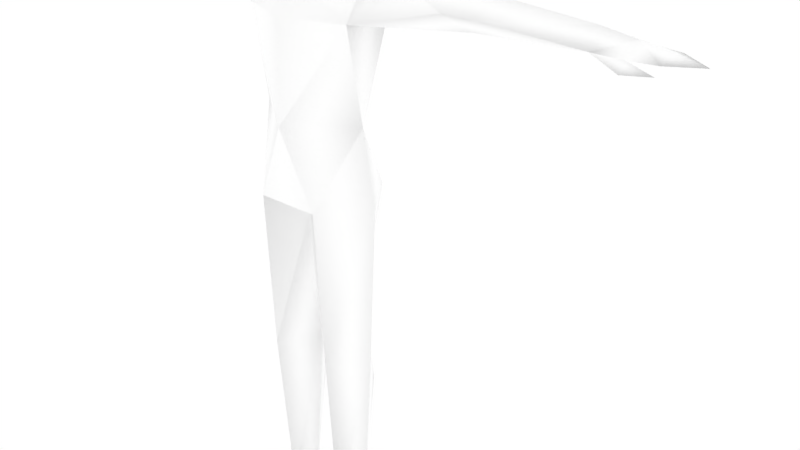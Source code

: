 # Source: femalenpc30.blend  (saved by Blender 2.68.0; exported with 4.5.12 LTS)
import bpy
from mathutils import Matrix  # noqa: F401  (used for matrix-valued properties, if any)

bpy.ops.wm.read_factory_settings(use_empty=True)
scene = bpy.context.scene
scene.name = 'Scene'

# ---- collections
col_collection_1 = bpy.data.collections.new('Collection 1'); scene.collection.children.link(col_collection_1)
col_collection_2 = bpy.data.collections.new('Collection 2'); scene.collection.children.link(col_collection_2)
col_collection_2.hide_render = True
col_collection_2.hide_viewport = True

# ---- materials (node trees are filled in below, after node groups)
mat_npcs = bpy.data.materials.new('npcs')
mat_npcs.alpha_threshold = 0.0
mat_npcs.use_transparent_shadow = False
mat_npcs.diffuse_color = (1.0, 1.0, 1.0, 1.0)
mat_npcs.roughness = 0.5
mat_npcs.line_color = (0.0, 0.0, 0.0, 1.0)

# ---- material node trees

# ---- world
world_world = bpy.data.worlds.new('World'); scene.world = world_world
world_world.color = (1.0, 1.0, 1.0)
world_world.use_sun_shadow = False
world_world.sun_shadow_jitter_overblur = 0.0
world_world.cycles.sampling_method = 'MANUAL'
world_world.cycles.sample_map_resolution = 256

# ---- meshes
me_cube_001 = bpy.data.meshes.new('Cube.001')
me_cube_001.from_pydata([(-0.06693, 0.04632, 1.464), (-0.1407, 0.05066, 1.454), (-0.1393, 0.1096, 1.351), (-0.1345, -0.01291, 1.351), (-0.1393, 0.0266, 1.121), (-0.0866, 0.148, 0.9357), (-0.1584, 0.04015, 0.9357), (-0.07561, -0.0685, 0.9357), (-0.01049, 0.03485, 0.543), (-0.07919, 0.1001, 0.543), (-0.1436, 0.03485, 0.543), (-0.07919, -0.04981, 0.543), (-0.04497, 0.03485, 0.1152), (-0.08352, 0.07716, 0.1152), (-0.1183, 0.03485, 0.1152), (-0.07591, -0.01869, 0.1152), (-0.07893, 0.1202, 0.4218), (-0.04014, -0.05714, -1.124e-10), (-0.08225, 0.1046, 0.0), (-0.1229, -0.05714, -1.124e-10), (-0.07591, -0.1619, 0.0), (-0.3917, 0.05304, 1.456), (-0.3917, 0.1161, 1.413), (-0.3564, 0.001031, 1.413), (-0.3917, 0.0564, 1.37), (-0.2038, 0.04367, 1.456), (-0.6648, 0.05187, 1.439), (-0.6648, 0.08933, 1.401), (-0.6648, 0.01419, 1.401), (-0.4304, 0.004734, 1.413), (-0.7403, 0.05046, 1.429), (-0.7403, 0.1136, 1.404), (-0.7403, 0.00734, 1.404), (-0.8, 0.05046, 1.419), (-0.8, 0.09894, 1.406), (-0.8, 0.01188, 1.406), (-0.8708, 0.05046, 1.407), (-0.7338, -0.0003551, 1.379), (-0.8005, -0.001062, 1.39), (-0.7113, 0.02898, 1.393), (-0.08236, 0.1144, 0.7916), (-0.07385, 0.04915, 1.558), (-0.1158, 0.04915, 1.618), (-0.131, 0.1042, 1.62), (-0.1539, 0.1071, 1.714), (-0.1185, 0.04915, 1.715), (-0.1172, 0.1133, 1.861), (-0.08215, -0.07233, 1.545), (-0.1052, -0.07968, 1.663), (-0.09904, -0.07207, 1.789), (-0.02391, -0.1327, 1.626), (-0.1086, 0.07952, 1.662), (-0.1041, 0.1114, 1.55), (-0.1491, -0.02064, 1.789), (0.06693, 0.04632, 1.464), (0.1407, 0.05066, 1.454), (0.1393, 0.1096, 1.351), (0.1345, -0.01291, 1.351), (0.1393, 0.0266, 1.121), (0.0866, 0.148, 0.9357), (0.1584, 0.04015, 0.9357), (0.07561, -0.0685, 0.9357), (0.01049, 0.03485, 0.543), (0.07919, 0.1001, 0.543), (0.1436, 0.03485, 0.543), (0.07919, -0.04981, 0.543), (0.04497, 0.03485, 0.1152), (0.08352, 0.07716, 0.1152), (0.1183, 0.03485, 0.1152), (0.07591, -0.01869, 0.1152), (0.07893, 0.1202, 0.4218), (0.04014, -0.05714, -1.124e-10), (0.08225, 0.1046, 0.0), (0.1229, -0.05714, -1.124e-10), (0.07591, -0.1619, 0.0), (0.3917, 0.05304, 1.456), (0.3917, 0.1161, 1.413), (0.3564, 0.001031, 1.413), (0.3917, 0.0564, 1.37), (0.2038, 0.04367, 1.456), (0.6648, 0.05187, 1.439), (0.6648, 0.08933, 1.401), (0.6648, 0.01419, 1.401), (0.4304, 0.004734, 1.413), (0.7403, 0.05046, 1.429), (0.7403, 0.1136, 1.404), (0.7403, 0.00734, 1.404), (0.8, 0.05046, 1.419), (0.8, 0.09894, 1.406), (0.8, 0.01188, 1.406), (0.8708, 0.05046, 1.407), (0.7338, -0.0003551, 1.379), (0.8005, -0.001062, 1.39), (0.7113, 0.02898, 1.393), (0.08236, 0.1144, 0.7916), (0.0, 0.1125, 1.466), (0.0, -0.01941, 1.433), (0.0, -0.07058, 1.354), (0.0, 0.1046, 1.121), (0.0, -0.0828, 1.121), (0.0, 0.1327, 0.9357), (0.0, -0.00372, 0.887), (0.0, -0.03048, 1.512), (0.0, -0.1124, 1.512), (0.0, -0.1761, 1.636), (0.0, -0.1597, 1.687), (0.0, -0.1275, 1.717), (0.0, -0.1083, 1.82), (0.0, -0.01962, 1.921), (0.0, 0.1609, 1.921), (0.0, 0.2268, 1.766), (0.0, 0.1151, 1.56), (0.07385, 0.04915, 1.558), (0.1158, 0.04915, 1.618), (0.131, 0.1042, 1.62), (0.1539, 0.1071, 1.714), (0.1185, 0.04915, 1.715), (0.1172, 0.1133, 1.861), (0.08215, -0.07233, 1.545), (0.1052, -0.07968, 1.663), (0.09904, -0.07207, 1.789), (0.02391, -0.1327, 1.626), (0.1086, 0.07952, 1.662), (0.0, 0.1961, 1.571), (0.07592, -0.1381, 1.833), (0.1041, 0.1114, 1.55), (0.1491, -0.02064, 1.789), (0.003046, -0.154, 1.779), (-0.08049, -0.09903, 1.847), (-0.1043, 0.02275, 1.891), (0.05687, -0.1474, 1.692)], [], [(97, 96, 3), (1, 95, 2), (95, 1, 0), (0, 1, 96), (96, 1, 3), (22, 2, 24), (4, 5, 6), (4, 98, 5), (8, 100, 101), (7, 6, 11), (4, 6, 7), (99, 4, 7), (4, 2, 98), (98, 100, 5), (9, 8, 16), (11, 10, 15), (5, 100, 40), (5, 40, 6), (15, 14, 20), (17, 12, 20), (10, 9, 16), (11, 15, 8), (8, 12, 16), (12, 13, 16), (14, 10, 16), (13, 14, 16), (13, 12, 18), (19, 14, 18), (11, 101, 7), (8, 101, 11), (6, 10, 11), (100, 8, 40), (10, 14, 15), (10, 6, 40), (12, 15, 20), (14, 13, 18), (14, 19, 20), (3, 23, 24), (1, 2, 25), (3, 1, 25), (2, 3, 24), (2, 22, 25), (22, 21, 25), (23, 3, 25), (21, 23, 25), (24, 23, 29), (23, 21, 29), (21, 22, 26), (31, 27, 32), (22, 27, 26), (28, 29, 26), (29, 21, 26), (28, 26, 30), (30, 31, 34), (26, 27, 31), (31, 32, 34), (32, 30, 35), (34, 35, 36), (35, 33, 36), (33, 34, 36), (27, 39, 32), (24, 29, 28), (28, 32, 37), (39, 37, 38), (32, 39, 38), (37, 32, 38), (32, 28, 30), (33, 30, 34), (30, 26, 31), (30, 33, 35), (32, 35, 34), (17, 19, 18), (17, 20, 19), (4, 99, 3), (9, 10, 40), (8, 9, 40), (27, 24, 28), (22, 24, 27), (39, 27, 37), (27, 28, 37), (12, 17, 18), (2, 95, 98), (15, 12, 8), (99, 97, 3), (3, 2, 4), (106, 107, 49), (106, 49, 48), (105, 50, 104), (50, 105, 106), (48, 50, 106), (47, 50, 48), (50, 47, 103), (47, 102, 103), (102, 47, 41), (41, 96, 102), (41, 0, 96), (111, 0, 41), (111, 95, 0), (41, 47, 42), (42, 48, 49), (42, 49, 53), (47, 48, 42), (44, 42, 45), (42, 44, 43), (111, 41, 42), (51, 43, 44), (51, 42, 43), (42, 51, 111), (51, 52, 111), (52, 123, 111), (42, 53, 45), (110, 123, 44), (123, 52, 44), (52, 51, 44), (46, 44, 53), (44, 45, 53), (108, 109, 129), (44, 46, 110), (46, 109, 110), (97, 57, 96), (55, 56, 95), (95, 54, 55), (54, 96, 55), (96, 57, 55), (76, 78, 56), (58, 60, 59), (58, 59, 98), (62, 101, 100), (61, 65, 60), (58, 61, 60), (99, 61, 58), (58, 98, 56), (98, 59, 100), (63, 70, 62), (65, 69, 64), (59, 94, 100), (59, 60, 94), (69, 74, 68), (71, 74, 66), (64, 70, 63), (65, 62, 69), (62, 70, 66), (66, 70, 67), (68, 70, 64), (67, 70, 68), (67, 72, 66), (73, 72, 68), (65, 61, 101), (62, 65, 101), (60, 65, 64), (100, 94, 62), (64, 69, 68), (64, 94, 60), (66, 74, 69), (68, 72, 67), (68, 74, 73), (57, 78, 77), (55, 79, 56), (57, 79, 55), (56, 78, 57), (56, 79, 76), (76, 79, 75), (77, 79, 57), (75, 79, 77), (78, 83, 77), (77, 83, 75), (75, 80, 76), (85, 86, 81), (76, 80, 81), (82, 80, 83), (83, 80, 75), (82, 84, 80), (84, 88, 85), (80, 85, 81), (85, 88, 86), (86, 89, 84), (88, 90, 89), (89, 90, 87), (87, 90, 88), (81, 86, 93), (78, 82, 83), (82, 91, 86), (93, 92, 91), (86, 92, 93), (91, 92, 86), (86, 84, 82), (87, 88, 84), (84, 85, 80), (84, 89, 87), (86, 88, 89), (71, 72, 73), (71, 73, 74), (58, 57, 99), (63, 94, 64), (62, 94, 63), (81, 82, 78), (76, 81, 78), (93, 91, 81), (81, 91, 82), (66, 72, 71), (56, 98, 95), (69, 62, 66), (99, 57, 97), (57, 58, 56), (106, 120, 107), (106, 119, 120), (105, 104, 121), (121, 106, 105), (119, 106, 121), (118, 119, 121), (121, 103, 118), (118, 103, 102), (102, 112, 118), (112, 102, 96), (112, 96, 54), (111, 112, 54), (111, 54, 95), (112, 113, 118), (128, 46, 53), (49, 128, 53), (118, 113, 119), (115, 116, 113), (113, 114, 115), (111, 113, 112), (122, 115, 114), (122, 114, 113), (113, 111, 122), (122, 111, 125), (125, 111, 123), (113, 116, 126), (110, 115, 123), (123, 115, 125), (125, 115, 122), (117, 126, 115), (115, 126, 116), (117, 109, 108), (115, 110, 117), (117, 110, 109), (128, 129, 46), (109, 46, 129), (127, 128, 107), (124, 128, 127), (128, 108, 129), (128, 124, 108), (119, 130, 120), (120, 127, 107), (113, 126, 119), (50, 121, 104), (103, 121, 50), (61, 99, 7), (101, 61, 7), (130, 127, 120), (128, 49, 107), (130, 124, 127), (119, 126, 124), (117, 124, 126), (108, 124, 117), (119, 124, 130)])
me_cube_001.polygons.foreach_set('use_smooth', [True] * 258)
_uv = me_cube_001.uv_layers.new(name='UVMap')
_uv.uv.foreach_set('vector', [0.6065, 0.02323, 0.6065, 0.03063, 0.5925, 0.02262, 0.5813, 0.03554, 0.5661, 0.03557, 0.5799, 0.02262, 0.5661, 0.03557, 0.5813, 0.03554, 0.5747, 0.0391, 0.5985, 0.03663, 0.5911, 0.03554, 0.6065, 0.03063, 0.6065, 0.03063, 0.5911, 0.03554, 0.5925, 0.02262, 0.5447, 0.1199, 0.5628, 0.1221, 0.5447, 0.1239, 0.5217, 0.05164, 0.5201, 0.04159, 0.5265, 0.04159, 0.5217, 0.05164, 0.5136, 0.05164, 0.5201, 0.04159, 0.5136, 0.02055, 0.5136, 0.04159, 0.52, 0.0386, 0.5341, 0.04159, 0.5269, 0.04159, 0.5328, 0.02055, 0.5319, 0.05164, 0.5269, 0.04159, 0.5341, 0.04159, 0.5394, 0.05164, 0.5319, 0.05164, 0.5341, 0.04159, 0.5818, 0.0003558, 0.5799, 0.02262, 0.5661, 0.0003558, 0.5136, 0.05164, 0.5136, 0.04159, 0.5201, 0.04159, 0.5201, 0.02055, 0.5136, 0.02055, 0.5201, 0.01396, 0.5328, 0.02055, 0.5269, 0.02055, 0.5328, 0.0004326, 0.5201, 0.04159, 0.5136, 0.04159, 0.5201, 0.03333, 0.5201, 0.04159, 0.5201, 0.03333, 0.5265, 0.04159, 0.513, 0.0605, 0.5091, 0.06196, 0.513, 0.0523, 0.519, 0.05661, 0.5164, 0.06195, 0.513, 0.0523, 0.5265, 0.02055, 0.5201, 0.02055, 0.5201, 0.01396, 0.5328, 0.02055, 0.5328, 0.0004326, 0.5394, 0.02055, 0.5136, 0.02055, 0.5136, 0.0004326, 0.5201, 0.01396, 0.5136, 0.0004326, 0.5201, 0.0004326, 0.5201, 0.01396, 0.5265, 0.0004326, 0.5265, 0.02055, 0.5201, 0.01396, 0.5201, 0.0004326, 0.5265, 0.0004326, 0.5201, 0.01396, 0.5195, 0.06352, 0.5164, 0.06195, 0.5229, 0.05854, 0.5066, 0.0566, 0.5091, 0.06196, 0.5028, 0.05844, 0.5328, 0.02055, 0.5394, 0.0386, 0.5341, 0.04159, 0.5394, 0.02055, 0.5394, 0.0386, 0.5328, 0.02055, 0.5269, 0.04159, 0.5269, 0.02055, 0.5328, 0.02055, 0.5136, 0.04159, 0.5136, 0.02055, 0.5201, 0.03333, 0.5269, 0.02055, 0.5269, 0.0004326, 0.5328, 0.0004326, 0.5265, 0.02055, 0.5265, 0.04159, 0.5201, 0.03333, 0.5164, 0.06195, 0.513, 0.0605, 0.513, 0.0523, 0.5091, 0.06196, 0.5052, 0.06342, 0.5028, 0.05844, 0.5091, 0.06196, 0.5066, 0.0566, 0.513, 0.0523, 0.5628, 0.1099, 0.5471, 0.112, 0.5447, 0.1084, 0.5628, 0.116, 0.5628, 0.1221, 0.559, 0.1157, 0.5628, 0.1099, 0.5628, 0.116, 0.559, 0.1157, 0.5628, 0.1033, 0.5628, 0.1099, 0.5447, 0.1084, 0.5628, 0.1221, 0.5447, 0.1199, 0.559, 0.1157, 0.5447, 0.1199, 0.5447, 0.1157, 0.559, 0.1157, 0.5471, 0.112, 0.5628, 0.1099, 0.559, 0.1157, 0.5447, 0.1157, 0.5471, 0.112, 0.559, 0.1157, 0.5447, 0.1084, 0.5471, 0.112, 0.5423, 0.1122, 0.5471, 0.112, 0.5447, 0.1157, 0.5423, 0.1122, 0.5447, 0.1157, 0.5447, 0.1199, 0.5259, 0.116, 0.5204, 0.1095, 0.525, 0.1128, 0.5181, 0.1161, 0.5447, 0.1199, 0.5259, 0.1194, 0.5259, 0.116, 0.5259, 0.1125, 0.5423, 0.1122, 0.5259, 0.116, 0.5423, 0.1122, 0.5447, 0.1157, 0.5259, 0.116, 0.5155, 0.1161, 0.5154, 0.1197, 0.5101, 0.1192, 0.5101, 0.1192, 0.5098, 0.1241, 0.5056, 0.1228, 0.5154, 0.1197, 0.5154, 0.1231, 0.5098, 0.1241, 0.5204, 0.1095, 0.5181, 0.1161, 0.5161, 0.1091, 0.51, 0.1159, 0.5101, 0.1192, 0.5058, 0.1165, 0.5161, 0.1091, 0.5142, 0.1144, 0.5112, 0.1117, 0.5058, 0.1165, 0.5061, 0.1191, 0.5021, 0.1184, 0.5061, 0.1191, 0.5056, 0.1228, 0.5021, 0.1184, 0.525, 0.1128, 0.5206, 0.1158, 0.5181, 0.1161, 0.5447, 0.1084, 0.5423, 0.1122, 0.5259, 0.1125, 0.5155, 0.1161, 0.51, 0.1159, 0.511, 0.1137, 0.5206, 0.1158, 0.5199, 0.1183, 0.5163, 0.1185, 0.5181, 0.1161, 0.5206, 0.1158, 0.5163, 0.1185, 0.511, 0.1137, 0.51, 0.1159, 0.5067, 0.1147, 0.51, 0.1159, 0.5155, 0.1161, 0.5101, 0.1192, 0.5061, 0.1191, 0.5101, 0.1192, 0.5056, 0.1228, 0.5101, 0.1192, 0.5154, 0.1197, 0.5098, 0.1241, 0.5101, 0.1192, 0.5061, 0.1191, 0.5058, 0.1165, 0.5181, 0.1161, 0.5142, 0.1144, 0.5161, 0.1091, 0.5119, 0.06193, 0.5119, 0.06697, 0.5064, 0.06445, 0.5119, 0.06193, 0.5164, 0.06445, 0.5119, 0.06705, 0.5887, 0.0003558, 0.6065, 0.0003558, 0.5925, 0.02262, 0.5201, 0.02055, 0.5265, 0.02055, 0.5201, 0.03333, 0.5136, 0.02055, 0.5201, 0.02055, 0.5201, 0.03333, 0.5259, 0.1094, 0.5447, 0.1084, 0.5259, 0.1125, 0.5447, 0.1199, 0.5447, 0.1239, 0.5259, 0.1194, 0.5206, 0.1158, 0.5248, 0.1153, 0.5199, 0.1183, 0.5248, 0.1153, 0.525, 0.1185, 0.5199, 0.1183, 0.5164, 0.06195, 0.519, 0.05661, 0.5229, 0.05854, 0.5799, 0.02262, 0.5661, 0.03557, 0.5661, 0.0003558, 0.5328, 0.0004326, 0.5394, 0.0004326, 0.5394, 0.02055, 0.6065, 0.0003558, 0.6065, 0.02323, 0.5925, 0.02262, 0.5916, 0.02262, 0.5799, 0.02262, 0.5818, 0.0003558, 0.5153, 0.09449, 0.5153, 0.1086, 0.5017, 0.1043, 0.5153, 0.09449, 0.5017, 0.1043, 0.5009, 0.08713, 0.5153, 0.09035, 0.512, 0.082, 0.5153, 0.08462, 0.512, 0.082, 0.5153, 0.09035, 0.5153, 0.09449, 0.5009, 0.08713, 0.512, 0.082, 0.5153, 0.09449, 0.504, 0.07095, 0.512, 0.082, 0.5009, 0.08713, 0.512, 0.082, 0.504, 0.07095, 0.5153, 0.06644, 0.5325, 0.08175, 0.5384, 0.07316, 0.5298, 0.07183, 0.5384, 0.07316, 0.5325, 0.08175, 0.5454, 0.08349, 0.5316, 0.06208, 0.5399, 0.05344, 0.5399, 0.05945, 0.5316, 0.06208, 0.5326, 0.05519, 0.5399, 0.05344, 0.5242, 0.0605, 0.5326, 0.05519, 0.5316, 0.06208, 0.5242, 0.0605, 0.5256, 0.0537, 0.5326, 0.05519, 0.5454, 0.08349, 0.5325, 0.08175, 0.5447, 0.09119, 0.5447, 0.09119, 0.5306, 0.09438, 0.5298, 0.1077, 0.6066, 0.04536, 0.6136, 0.06347, 0.6072, 0.06214, 0.5325, 0.08175, 0.5306, 0.09438, 0.5447, 0.09119, 0.504, 0.1138, 0.5085, 0.1071, 0.5085, 0.1136, 0.5085, 0.1071, 0.504, 0.1138, 0.5045, 0.1074, 0.5242, 0.0605, 0.5316, 0.06208, 0.5325, 0.06702, 0.5016, 0.1095, 0.5045, 0.1074, 0.504, 0.1138, 0.5016, 0.1095, 0.5008, 0.106, 0.5045, 0.1074, 0.5325, 0.06702, 0.5304, 0.07024, 0.5242, 0.0605, 0.6155, 0.05818, 0.6192, 0.04835, 0.6103, 0.04546, 0.6192, 0.04835, 0.6122, 0.03839, 0.6103, 0.04546, 0.6066, 0.04536, 0.6072, 0.06214, 0.6032, 0.05383, 0.5783, 0.06103, 0.5783, 0.04172, 0.5967, 0.05419, 0.5783, 0.04172, 0.5911, 0.03843, 0.5967, 0.05419, 0.6192, 0.04835, 0.6155, 0.05818, 0.6192, 0.06375, 0.5949, 0.06882, 0.5967, 0.05419, 0.6072, 0.06214, 0.5967, 0.05419, 0.6032, 0.05383, 0.6072, 0.06214, 0.562, 0.07572, 0.5698, 0.07045, 0.5676, 0.07965, 0.5967, 0.05419, 0.5949, 0.06882, 0.5783, 0.06103, 0.5754, 0.07889, 0.5698, 0.07045, 0.5783, 0.06103, 0.6065, 0.02323, 0.6205, 0.02262, 0.6065, 0.03063, 0.5509, 0.03554, 0.5524, 0.02262, 0.5661, 0.03557, 0.5661, 0.03557, 0.5575, 0.0391, 0.5509, 0.03554, 0.6144, 0.03663, 0.6065, 0.03063, 0.6218, 0.03554, 0.6065, 0.03063, 0.6205, 0.02262, 0.6218, 0.03554, 0.5447, 0.1199, 0.5447, 0.1239, 0.5628, 0.1221, 0.5217, 0.05164, 0.5265, 0.04159, 0.5201, 0.04159, 0.5217, 0.05164, 0.5201, 0.04159, 0.5136, 0.05164, 0.5136, 0.02055, 0.52, 0.0386, 0.5136, 0.04159, 0.5341, 0.04159, 0.5328, 0.02055, 0.5269, 0.04159, 0.5319, 0.05164, 0.5341, 0.04159, 0.5269, 0.04159, 0.5394, 0.05164, 0.5341, 0.04159, 0.5319, 0.05164, 0.5504, 0.0003558, 0.5661, 0.0003558, 0.5524, 0.02262, 0.5136, 0.05164, 0.5201, 0.04159, 0.5136, 0.04159, 0.5201, 0.02055, 0.5201, 0.01396, 0.5136, 0.02055, 0.5328, 0.02055, 0.5328, 0.0004326, 0.5269, 0.02055, 0.5201, 0.04159, 0.5201, 0.03333, 0.5136, 0.04159, 0.5201, 0.04159, 0.5265, 0.04159, 0.5201, 0.03333, 0.513, 0.0605, 0.513, 0.0523, 0.5091, 0.06196, 0.519, 0.05661, 0.513, 0.0523, 0.5164, 0.06195, 0.5265, 0.02055, 0.5201, 0.01396, 0.5201, 0.02055, 0.5328, 0.02055, 0.5394, 0.02055, 0.5328, 0.0004326, 0.5136, 0.02055, 0.5201, 0.01396, 0.5136, 0.0004326, 0.5136, 0.0004326, 0.5201, 0.01396, 0.5201, 0.0004326, 0.5265, 0.0004326, 0.5201, 0.01396, 0.5265, 0.02055, 0.5201, 0.0004326, 0.5201, 0.01396, 0.5265, 0.0004326, 0.5195, 0.06352, 0.5229, 0.05854, 0.5164, 0.06195, 0.5066, 0.0566, 0.5028, 0.05844, 0.5091, 0.06196, 0.5328, 0.02055, 0.5341, 0.04159, 0.5394, 0.0386, 0.5394, 0.02055, 0.5328, 0.02055, 0.5394, 0.0386, 0.5269, 0.04159, 0.5328, 0.02055, 0.5269, 0.02055, 0.5136, 0.04159, 0.5201, 0.03333, 0.5136, 0.02055, 0.5269, 0.02055, 0.5328, 0.0004326, 0.5269, 0.0004326, 0.5265, 0.02055, 0.5201, 0.03333, 0.5265, 0.04159, 0.5164, 0.06195, 0.513, 0.0523, 0.513, 0.0605, 0.5091, 0.06196, 0.5028, 0.05844, 0.5052, 0.06342, 0.5091, 0.06196, 0.513, 0.0523, 0.5066, 0.0566, 0.5628, 0.1099, 0.5447, 0.1084, 0.5471, 0.112, 0.5628, 0.116, 0.559, 0.1157, 0.5628, 0.1221, 0.5628, 0.1099, 0.559, 0.1157, 0.5628, 0.116, 0.5628, 0.1033, 0.5447, 0.1084, 0.5628, 0.1099, 0.5628, 0.1221, 0.559, 0.1157, 0.5447, 0.1199, 0.5447, 0.1199, 0.559, 0.1157, 0.5447, 0.1157, 0.5471, 0.112, 0.559, 0.1157, 0.5628, 0.1099, 0.5447, 0.1157, 0.559, 0.1157, 0.5471, 0.112, 0.5447, 0.1084, 0.5423, 0.1122, 0.5471, 0.112, 0.5471, 0.112, 0.5423, 0.1122, 0.5447, 0.1157, 0.5447, 0.1157, 0.5259, 0.116, 0.5447, 0.1199, 0.5204, 0.1095, 0.5181, 0.1161, 0.525, 0.1128, 0.5447, 0.1199, 0.5259, 0.116, 0.5259, 0.1194, 0.5259, 0.1125, 0.5259, 0.116, 0.5423, 0.1122, 0.5423, 0.1122, 0.5259, 0.116, 0.5447, 0.1157, 0.5155, 0.1161, 0.5101, 0.1192, 0.5154, 0.1197, 0.5101, 0.1192, 0.5056, 0.1228, 0.5098, 0.1241, 0.5154, 0.1197, 0.5098, 0.1241, 0.5154, 0.1231, 0.5204, 0.1095, 0.5161, 0.1091, 0.5181, 0.1161, 0.51, 0.1159, 0.5058, 0.1165, 0.5101, 0.1192, 0.5161, 0.1091, 0.5112, 0.1117, 0.5142, 0.1144, 0.5058, 0.1165, 0.5021, 0.1184, 0.5061, 0.1191, 0.5061, 0.1191, 0.5021, 0.1184, 0.5056, 0.1228, 0.525, 0.1128, 0.5181, 0.1161, 0.5206, 0.1158, 0.5447, 0.1084, 0.5259, 0.1125, 0.5423, 0.1122, 0.5155, 0.1161, 0.511, 0.1137, 0.51, 0.1159, 0.5206, 0.1158, 0.5163, 0.1185, 0.5199, 0.1183, 0.5181, 0.1161, 0.5163, 0.1185, 0.5206, 0.1158, 0.511, 0.1137, 0.5067, 0.1147, 0.51, 0.1159, 0.51, 0.1159, 0.5101, 0.1192, 0.5155, 0.1161, 0.5061, 0.1191, 0.5056, 0.1228, 0.5101, 0.1192, 0.5101, 0.1192, 0.5098, 0.1241, 0.5154, 0.1197, 0.5101, 0.1192, 0.5058, 0.1165, 0.5061, 0.1191, 0.5181, 0.1161, 0.5161, 0.1091, 0.5142, 0.1144, 0.5119, 0.06193, 0.5064, 0.06445, 0.5119, 0.06697, 0.5119, 0.06193, 0.5119, 0.06705, 0.5164, 0.06445, 0.6242, 0.0003558, 0.6205, 0.02262, 0.6065, 0.0003558, 0.5201, 0.02055, 0.5201, 0.03333, 0.5265, 0.02055, 0.5136, 0.02055, 0.5201, 0.03333, 0.5201, 0.02055, 0.5259, 0.1094, 0.5259, 0.1125, 0.5447, 0.1084, 0.5447, 0.1199, 0.5259, 0.1194, 0.5447, 0.1239, 0.5206, 0.1158, 0.5199, 0.1183, 0.5248, 0.1153, 0.5248, 0.1153, 0.5199, 0.1183, 0.525, 0.1185, 0.5164, 0.06195, 0.5229, 0.05854, 0.519, 0.05661, 0.5524, 0.02262, 0.5661, 0.0003558, 0.5661, 0.03557, 0.5328, 0.0004326, 0.5394, 0.02055, 0.5394, 0.0004326, 0.6065, 0.0003558, 0.6205, 0.02262, 0.6065, 0.02323, 0.5407, 0.02262, 0.5504, 0.0003558, 0.5524, 0.02262, 0.5153, 0.09449, 0.5288, 0.1043, 0.5153, 0.1086, 0.5153, 0.09449, 0.5297, 0.08713, 0.5288, 0.1043, 0.5153, 0.09035, 0.5153, 0.08462, 0.5185, 0.082, 0.5185, 0.082, 0.5153, 0.09449, 0.5153, 0.09035, 0.5297, 0.08713, 0.5153, 0.09449, 0.5185, 0.082, 0.5265, 0.07095, 0.5297, 0.08713, 0.5185, 0.082, 0.5185, 0.082, 0.5153, 0.06644, 0.5265, 0.07095, 0.5325, 0.08175, 0.5298, 0.07183, 0.5384, 0.07316, 0.5384, 0.07316, 0.5454, 0.08349, 0.5325, 0.08175, 0.5316, 0.06208, 0.5399, 0.05945, 0.5399, 0.05344, 0.5316, 0.06208, 0.5399, 0.05344, 0.5326, 0.05519, 0.5242, 0.0605, 0.5316, 0.06208, 0.5326, 0.05519, 0.5242, 0.0605, 0.5326, 0.05519, 0.5256, 0.0537, 0.5454, 0.08349, 0.5447, 0.09119, 0.5325, 0.08175, 0.6152, 0.06982, 0.5949, 0.06882, 0.6072, 0.06214, 0.6136, 0.06347, 0.6152, 0.06982, 0.6072, 0.06214, 0.5325, 0.08175, 0.5447, 0.09119, 0.5306, 0.09438, 0.504, 0.1138, 0.5085, 0.1136, 0.5085, 0.1071, 0.5085, 0.1071, 0.5045, 0.1074, 0.504, 0.1138, 0.5242, 0.0605, 0.5325, 0.06702, 0.5316, 0.06208, 0.5016, 0.1095, 0.504, 0.1138, 0.5045, 0.1074, 0.5016, 0.1095, 0.5045, 0.1074, 0.5008, 0.106, 0.5325, 0.06702, 0.5242, 0.0605, 0.5304, 0.07024, 0.6155, 0.05818, 0.6103, 0.04546, 0.6192, 0.04835, 0.6192, 0.04835, 0.6103, 0.04546, 0.6122, 0.03839, 0.5468, 0.0512, 0.554, 0.05695, 0.5545, 0.06595, 0.5783, 0.06103, 0.5598, 0.05419, 0.5783, 0.04172, 0.5783, 0.04172, 0.5598, 0.05419, 0.5654, 0.03843, 0.6192, 0.04835, 0.6192, 0.06375, 0.6155, 0.05818, 0.5642, 0.06532, 0.5545, 0.06595, 0.5598, 0.05419, 0.5598, 0.05419, 0.5545, 0.06595, 0.554, 0.05695, 0.5642, 0.06532, 0.5698, 0.07045, 0.562, 0.07572, 0.5598, 0.05419, 0.5783, 0.06103, 0.5642, 0.06532, 0.5642, 0.06532, 0.5783, 0.06103, 0.5698, 0.07045, 0.5589, 0.08642, 0.5676, 0.07965, 0.5754, 0.07889, 0.5698, 0.07045, 0.5754, 0.07889, 0.5676, 0.07965, 0.5561, 0.05183, 0.5514, 0.05319, 0.5537, 0.05029, 0.5514, 0.07264, 0.5589, 0.08642, 0.5474, 0.08241, 0.5589, 0.08642, 0.562, 0.07572, 0.5676, 0.07965, 0.5589, 0.08642, 0.5514, 0.07264, 0.562, 0.07572, 0.5608, 0.04536, 0.56, 0.04909, 0.5554, 0.0458, 0.5554, 0.0458, 0.5561, 0.05183, 0.5537, 0.05029, 0.5468, 0.0512, 0.5545, 0.06595, 0.5419, 0.0643, 0.512, 0.082, 0.5185, 0.082, 0.5153, 0.08462, 0.5153, 0.06644, 0.5185, 0.082, 0.512, 0.082, 0.5452, 0.04159, 0.5394, 0.05164, 0.5341, 0.04159, 0.5394, 0.0386, 0.5452, 0.04159, 0.5341, 0.04159, 0.56, 0.04909, 0.5561, 0.05183, 0.5554, 0.0458, 0.6152, 0.06982, 0.6136, 0.06347, 0.6234, 0.06801, 0.5408, 0.07319, 0.5514, 0.07264, 0.5474, 0.08241, 0.5419, 0.0643, 0.5545, 0.06595, 0.5514, 0.07264, 0.5642, 0.06532, 0.5514, 0.07264, 0.5545, 0.06595, 0.562, 0.07572, 0.5514, 0.07264, 0.5642, 0.06532, 0.5419, 0.0643, 0.5514, 0.07264, 0.5408, 0.07319])
me_cube_001.materials.append(mat_npcs)
me_cube_001.use_remesh_preserve_volume = False
me_cube_001.use_remesh_preserve_attributes = False
me_cube_001.use_mirror_x = True
me_cube_001.auto_texspace = False
me_cube_001.update()
arm_simplerrig = bpy.data.armatures.new('simplerrig')  # bones are not reproduced

# ---- objects
ob_femalenpc30 = bpy.data.objects.new('femalenpc30', me_cube_001)
ob_simplerrig = bpy.data.objects.new('simplerrig', arm_simplerrig)

# ---- transforms, parenting, visibility, modifiers, constraints
ob_femalenpc30.parent = ob_simplerrig
ob_femalenpc30.location = (0.0, 0.0, 0.0)
ob_femalenpc30.lineart.crease_threshold = 0.0
ob_femalenpc30.use_mesh_mirror_x = True
_vg = ob_femalenpc30.vertex_groups.new(name='head')
for _i, _w in zip([0, 41, 42, 43, 44, 45, 46, 47, 48, 49, 50, 51, 52, 53, 54, 95, 96, 102, 103, 104, 105, 106, 107, 108, 109, 110, 111, 112, 113, 114, 115, 116, 117, 118, 119, 120, 121, 122, 123, 124, 125, 126, 127, 128, 129, 130], [0.2345, 1.0, 1.0, 1.0, 1.0, 1.0, 1.0, 1.0, 1.0, 1.0, 1.0, 1.0, 1.0, 1.0, 0.2345, 0.0, 0.2363, 1.0, 1.0, 1.0, 1.0, 1.0, 1.0, 1.0, 1.0, 1.0, 1.0, 1.0, 1.0, 1.0, 1.0, 1.0, 1.0, 1.0, 1.0, 1.0, 1.0, 1.0, 1.0, 1.0, 1.0, 1.0, 1.0, 1.0, 1.0, 1.0]): _vg.add([_i], _w, 'REPLACE')
_vg = ob_femalenpc30.vertex_groups.new(name='neck')
for _i, _w in zip([0, 41, 42, 43, 44, 45, 46, 47, 48, 49, 50, 51, 52, 53, 54, 95, 96, 102, 103, 104, 105, 106, 107, 108, 109, 110, 111, 112, 113, 114, 115, 116, 117, 118, 119, 120, 121, 122, 123, 124, 125, 126, 127, 128, 129, 130], [0.999, 0.999, 0.999, 0.999, 0.999, 0.999, 0.999, 0.998, 0.998, 0.998, 0.9975, 0.999, 0.998, 0.998, 0.999, 0.9904, 0.997, 0.997, 0.997, 0.997, 0.997, 0.997, 0.997, 0.997, 0.997, 0.997, 0.997, 0.999, 0.999, 0.999, 0.999, 0.999, 0.999, 0.998, 0.998, 0.998, 0.9975, 0.999, 0.997, 0.997, 0.998, 0.998, 0.998, 0.9985, 0.9985, 0.998]): _vg.add([_i], _w, 'REPLACE')
_vg = ob_femalenpc30.vertex_groups.new(name='upperribcage')
for _i, _w in zip([0, 1, 2, 3, 41, 42, 43, 44, 45, 46, 47, 48, 49, 50, 51, 52, 53, 54, 55, 56, 57, 95, 96, 97, 102, 103, 104, 105, 106, 107, 108, 109, 110, 111, 112, 113, 114, 115, 116, 117, 118, 119, 120, 121, 122, 123, 124, 125, 126, 127, 128, 129, 130], [0.9858, 0.0, 0.0, 0.0, 0.9858, 0.9858, 0.9858, 0.9858, 0.9858, 0.9858, 0.9929, 0.9929, 0.9929, 0.9964, 0.9858, 0.9929, 0.9929, 0.9858, 0.0, 0.0, 0.0, 0.9847, 1.0, 1.0, 1.0, 1.0, 1.0, 1.0, 1.0, 1.0, 1.0, 1.0, 1.0, 1.0, 0.9858, 0.9858, 0.9858, 0.9858, 0.9858, 0.9858, 0.9929, 0.9929, 0.9929, 0.9964, 0.9858, 1.0, 1.0, 0.9929, 0.9929, 0.9929, 0.9893, 0.9893, 0.9929]): _vg.add([_i], _w, 'REPLACE')
_vg = ob_femalenpc30.vertex_groups.new(name='shoulderRight')
for _i, _w in zip([0, 1, 2, 3, 25, 41, 42, 43, 44, 45, 46, 47, 48, 49, 50, 51, 52, 53, 103, 104, 105, 106, 107, 111, 119, 123, 127, 128, 129, 130], [0.0, 1.0, 0.994, 0.9999, 0.6111, 0.0, 0.0, 0.0, 0.0, 0.0, 0.0, 0.0, 0.0, 0.0, 0.0, 0.0, 0.0, 0.0, 0.0, 0.0, 0.0, 0.0, 0.0, 0.0, 0.0, 0.0, 0.0, 0.0, 0.0, 0.0]): _vg.add([_i], _w, 'REPLACE')
_vg = ob_femalenpc30.vertex_groups.new(name='shoulderLeft')
for _i, _w in zip([48, 54, 55, 56, 57, 79, 103, 104, 105, 106, 107, 111, 112, 113, 114, 115, 116, 117, 118, 119, 120, 121, 122, 123, 125, 126, 130], [0.0, 0.0, 1.0, 0.994, 0.9999, 0.6111, 0.0, 0.0, 0.0, 0.0, 0.0, 0.0, 0.0, 0.0, 0.0, 0.0, 0.0, 0.0, 0.0, 0.0, 0.0, 0.0, 0.0, 0.0, 0.0, 0.0, 0.0]): _vg.add([_i], _w, 'REPLACE')
_vg = ob_femalenpc30.vertex_groups.new(name='upperarmRight')
_vg.add([1, 2, 3, 21, 22, 23, 24, 25], 1.0, 'REPLACE')
_vg = ob_femalenpc30.vertex_groups.new(name='upperarmLeft')
_vg.add([55, 56, 57, 75, 76, 77, 78, 79], 1.0, 'REPLACE')
_vg = ob_femalenpc30.vertex_groups.new(name='lowerarmRight')
for _i, _w in zip([21, 22, 24, 26, 27, 28, 29], [0.9978, 1.0, 0.9988, 1.0, 1.0, 1.0, 1.0]): _vg.add([_i], _w, 'REPLACE')
_vg = ob_femalenpc30.vertex_groups.new(name='lowerarmLeft')
for _i, _w in zip([75, 76, 78, 80, 81, 82, 83], [0.9978, 1.0, 0.9988, 1.0, 1.0, 1.0, 1.0]): _vg.add([_i], _w, 'REPLACE')
_vg = ob_femalenpc30.vertex_groups.new(name='palmRight')
for _i, _w in zip([26, 27, 28, 30, 31, 32], [0.9981, 0.9966, 1.0, 1.0, 1.0, 0.9971]): _vg.add([_i], _w, 'REPLACE')
_vg = ob_femalenpc30.vertex_groups.new(name='palmLeft')
for _i, _w in zip([80, 81, 82, 84, 85, 86], [0.9981, 0.9966, 1.0, 1.0, 1.0, 0.9971]): _vg.add([_i], _w, 'REPLACE')
_vg = ob_femalenpc30.vertex_groups.new(name='thumbbaseRight')
for _i, _w in zip([31, 32, 37, 39], [0.1163, 0.9795, 1.0, 1.0]): _vg.add([_i], _w, 'REPLACE')
_vg = ob_femalenpc30.vertex_groups.new(name='thumbbaseLeft')
for _i, _w in zip([85, 86, 91, 93], [0.1163, 0.9795, 1.0, 1.0]): _vg.add([_i], _w, 'REPLACE')
_vg = ob_femalenpc30.vertex_groups.new(name='thumbRight')
for _i, _w in zip([32, 37, 38, 39], [1.0, 1.0, 1.0, 1.0]): _vg.add([_i], _w, 'REPLACE')
_vg = ob_femalenpc30.vertex_groups.new(name='thumbLeft')
for _i, _w in zip([86, 91, 92, 93], [1.0, 1.0, 1.0, 1.0]): _vg.add([_i], _w, 'REPLACE')
_vg = ob_femalenpc30.vertex_groups.new(name='fingerbaseRight')
for _i, _w in zip([30, 31, 32, 33, 34, 35], [1.0, 1.0, 0.9995, 1.0, 0.9989, 0.9859]): _vg.add([_i], _w, 'REPLACE')
_vg = ob_femalenpc30.vertex_groups.new(name='fingerbaseLeft')
for _i, _w in zip([84, 85, 86, 87, 88, 89], [1.0, 1.0, 0.9995, 1.0, 0.9989, 0.9859]): _vg.add([_i], _w, 'REPLACE')
_vg = ob_femalenpc30.vertex_groups.new(name='fingertipsRight')
for _i, _w in zip([33, 34, 35, 36], [1.0, 1.0, 1.0, 1.0]): _vg.add([_i], _w, 'REPLACE')
_vg = ob_femalenpc30.vertex_groups.new(name='fingertipsLeft')
for _i, _w in zip([87, 88, 89, 90], [1.0, 1.0, 1.0, 1.0]): _vg.add([_i], _w, 'REPLACE')
_vg = ob_femalenpc30.vertex_groups.new(name='lowerribcage')
for _i, _w in zip([0, 2, 3, 4, 6, 7, 41, 42, 43, 44, 45, 46, 47, 48, 49, 50, 51, 52, 53, 54, 56, 57, 58, 60, 61, 95, 96, 97, 98, 99, 102, 103, 104, 105, 106, 107, 108, 109, 110, 111, 112, 113, 114, 115, 116, 117, 118, 119, 120, 121, 122, 123, 124, 125, 126, 127, 128, 129, 130], [1.0, 1.0, 1.0, 1.0, 0.0, 0.0, 0.1797, 0.0, 0.0, 0.0, 0.0, 0.0, 0.0, 0.0, 0.0, 0.0, 0.0, 0.0, 0.0, 1.0, 1.0, 1.0, 1.0, 0.0, 0.0, 1.0, 1.0, 1.0, 1.0, 1.0, 0.0, 0.0, 0.0, 0.0, 0.0, 0.0, 0.0, 0.0, 0.0, 0.0, 0.1797, 0.0, 0.0, 0.0, 0.0, 0.0, 0.0, 0.0, 0.0, 0.0, 0.0, 0.0, 0.0, 0.0, 0.0, 0.0, 0.0, 0.0, 0.0]): _vg.add([_i], _w, 'REPLACE')
_vg = ob_femalenpc30.vertex_groups.new(name='lowerback')
_vg.add([4, 5, 6, 7, 40, 58, 59, 60, 61, 94, 98, 99, 100, 101], 1.0, 'REPLACE')
_vg = ob_femalenpc30.vertex_groups.new(name='thighLeft')
for _i, _w in zip([5, 7, 59, 60, 61, 62, 63, 64, 65, 70, 94, 100, 101], [0.0, 0.0, 1.0, 1.0, 0.9026, 1.0, 1.0, 1.0, 0.9817, 0.1099, 1.0, 1.0, 1.0]): _vg.add([_i], _w, 'REPLACE')
_vg = ob_femalenpc30.vertex_groups.new(name='thighRight')
for _i, _w in zip([5, 6, 7, 8, 9, 10, 11, 16, 40, 59, 61, 100, 101], [1.0, 1.0, 0.9026, 1.0, 1.0, 1.0, 0.9817, 0.1099, 1.0, 0.0, 0.0, 1.0, 1.0]): _vg.add([_i], _w, 'REPLACE')
_vg = ob_femalenpc30.vertex_groups.new(name='shinRight')
for _i, _w in zip([8, 9, 10, 11, 12, 13, 14, 15, 16, 17, 18, 19, 20, 40, 61, 101], [1.0, 0.6434, 1.0, 0.0, 1.0, 1.0, 1.0, 1.0, 1.0, 0.0, 0.0, 0.0, 0.0, 0.0, 0.0, 0.0]): _vg.add([_i], _w, 'REPLACE')
_vg = ob_femalenpc30.vertex_groups.new(name='shinLeft')
for _i, _w in zip([7, 62, 63, 64, 65, 66, 67, 68, 69, 70, 71, 72, 73, 74, 94, 101], [0.0, 1.0, 0.6434, 1.0, 0.0, 1.0, 1.0, 1.0, 1.0, 1.0, 0.0, 0.0, 0.0, 0.0, 0.0, 0.0]): _vg.add([_i], _w, 'REPLACE')
_vg = ob_femalenpc30.vertex_groups.new(name='tarsalRight')
_vg.add([17, 18, 19, 20], 1.0, 'REPLACE')
_vg = ob_femalenpc30.vertex_groups.new(name='tarsalLeft')
_vg.add([71, 72, 73, 74], 1.0, 'REPLACE')
_vg = ob_femalenpc30.vertex_groups.new(name='toesRight')
_vg.add([20], 1.0, 'REPLACE')
_vg = ob_femalenpc30.vertex_groups.new(name='toesLeft')
_vg.add([74], 1.0, 'REPLACE')
_vg = ob_femalenpc30.vertex_groups.new(name='toeRight')
_vg.add([12, 13, 14, 15, 17, 18, 19, 20], 1.0, 'REPLACE')
_vg = ob_femalenpc30.vertex_groups.new(name='toeLeft')
_vg.add([66, 67, 68, 69, 71, 72, 73, 74], 1.0, 'REPLACE')
_vg = ob_femalenpc30.vertex_groups.new(name='hips')
for _i, _w in zip([7, 61, 100, 101], [1.0, 1.0, 1.0, 0.03037]): _vg.add([_i], _w, 'REPLACE')
_m = ob_femalenpc30.modifiers.new('simplerrig', 'ARMATURE')
_m.object = ob_simplerrig
ob_simplerrig.location = (0.0, 0.0, 0.0)
ob_simplerrig.show_in_front = True
ob_simplerrig.lineart.crease_threshold = 0.0

# ---- collection membership
col_collection_1.objects.link(ob_femalenpc30)
col_collection_2.objects.link(ob_simplerrig)

# ---- scene / render settings (as saved in the file)
scene.frame_start = 1; scene.frame_end = 960; scene.frame_set(13)
scene.render.engine = 'BLENDER_EEVEE_NEXT'
scene.render.image_settings.color_mode = 'RGB'
scene.render.image_settings.compression = 90
scene.render.resolution_percentage = 50
scene.render.fps = 60
scene.render.dither_intensity = 0.0
scene.cycles.use_denoising = False
scene.cycles.samples = 10
scene.cycles.sampling_pattern = 'TABULATED_SOBOL'
scene.cycles.light_sampling_threshold = 0.0
scene.cycles.use_adaptive_sampling = False
scene.cycles.use_light_tree = False
scene.cycles.blur_glossy = 0.0
scene.cycles.volume_bounces = 1
scene.cycles.pixel_filter_type = 'GAUSSIAN'
scene.cycles.sample_clamp_indirect = 0.0
scene.view_settings.view_transform = 'Standard'
bpy.context.view_layer.update()

# ---- added for rendering (the .blend has no active camera): camera
cam_auto = bpy.data.cameras.new('AutoCamera')
cam_auto.lens = 50.0
cam_auto.sensor_width = 36.0
cam_auto.clip_end = 1000.0
ob_auto_camera = bpy.data.objects.new('AutoCamera', cam_auto)
scene.collection.objects.link(ob_auto_camera)
ob_auto_camera.location = (1.57951, -1.58118, 1.99884)
ob_auto_camera.rotation_euler = (1.09748, -7.21219e-08, 0.694738)
scene.camera = ob_auto_camera
bpy.context.view_layer.update()
